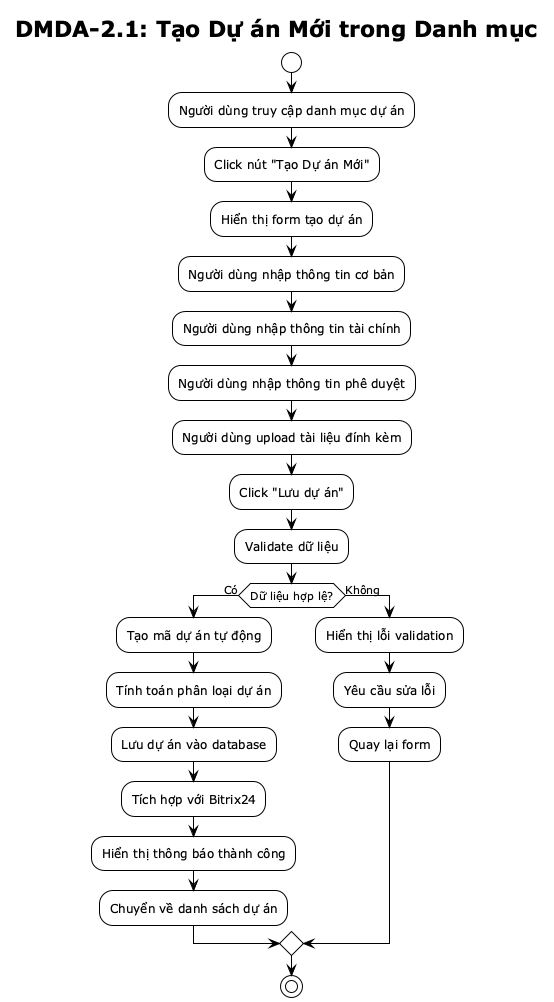

The diagram above was rendered by PlantUML. Its source (embedded in the PNG):
@startuml DMDA-2.1 Activity Diagram
!theme plain
skinparam backgroundColor #FFFFFF
skinparam activity {
    BackgroundColor #FFFFFF
    BorderColor #000000
    FontColor #000000
}

title DMDA-2.1: Tạo Dự án Mới trong Danh mục

start

:Người dùng truy cập danh mục dự án;

:Click nút "Tạo Dự án Mới";

:Hiển thị form tạo dự án;

:Người dùng nhập thông tin cơ bản;

:Người dùng nhập thông tin tài chính;

:Người dùng nhập thông tin phê duyệt;

:Người dùng upload tài liệu đính kèm;

:Click "Lưu dự án";

:Validate dữ liệu;

if (Dữ liệu hợp lệ?) then (Có)
    :Tạo mã dự án tự động;
    :Tính toán phân loại dự án;
    :Lưu dự án vào database;
    :Tích hợp với Bitrix24;
    :Hiển thị thông báo thành công;
    :Chuyển về danh sách dự án;
else (Không)
    :Hiển thị lỗi validation;
    :Yêu cầu sửa lỗi;
    :Quay lại form;
endif

stop
@enduml